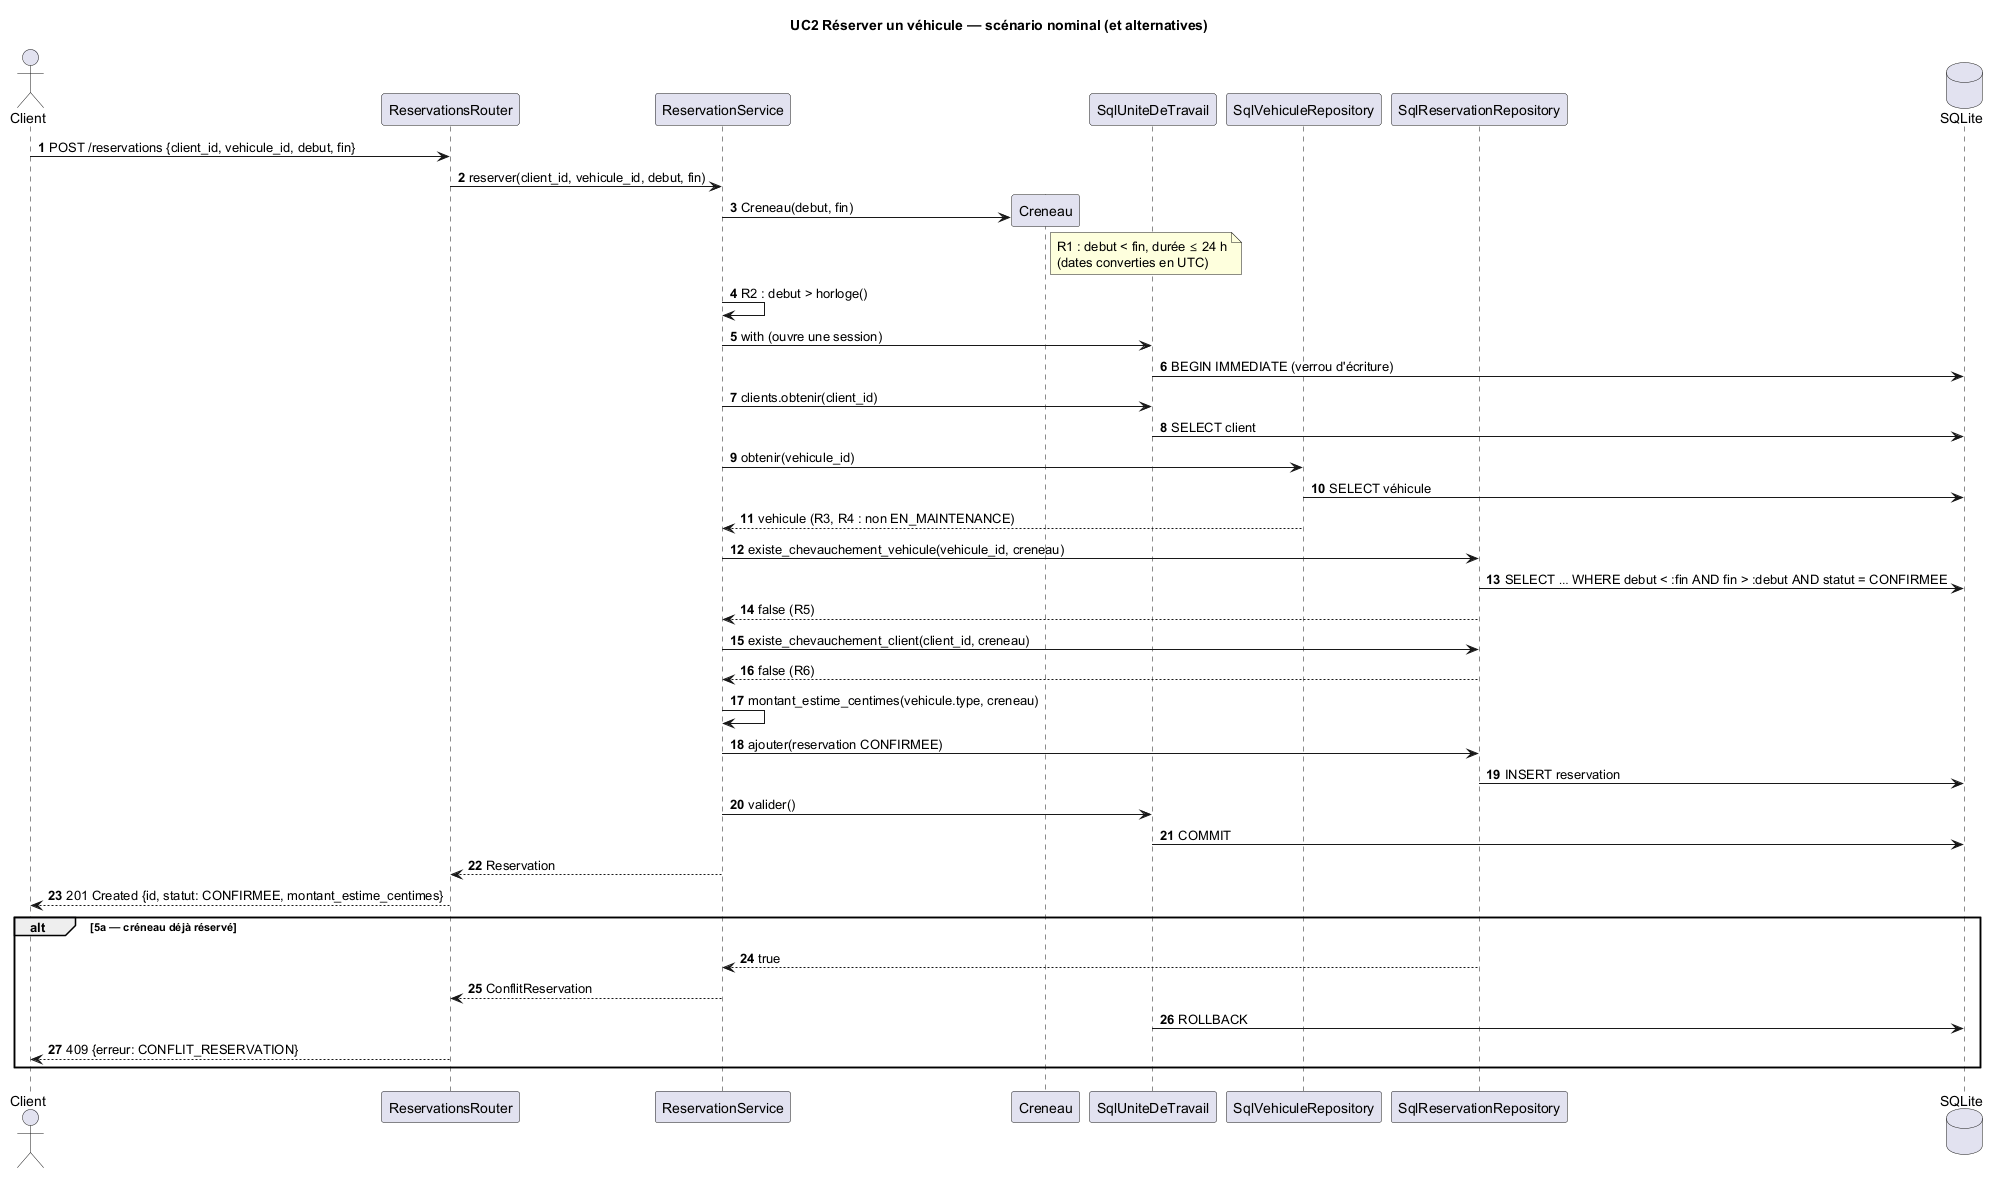

The diagram above was rendered by PlantUML. Its source (embedded in the PNG):
@startuml sequence-uc2
title UC2 Réserver un véhicule — scénario nominal (et alternatives)
autonumber

actor Client
participant "ReservationsRouter" as API
participant "ReservationService" as S
participant "Creneau" as C
participant "SqlUniteDeTravail" as UOW
participant "SqlVehiculeRepository" as RV
participant "SqlReservationRepository" as RR
database "SQLite" as DB

Client -> API : POST /reservations {client_id, vehicule_id, debut, fin}
API -> S : reserver(client_id, vehicule_id, debut, fin)
S -> C ** : Creneau(debut, fin)
note right of C : R1 : debut < fin, durée ≤ 24 h\n(dates converties en UTC)
S -> S : R2 : debut > horloge()
S -> UOW : with (ouvre une session)
UOW -> DB : BEGIN IMMEDIATE (verrou d'écriture)
S -> UOW : clients.obtenir(client_id)
UOW -> DB : SELECT client
S -> RV : obtenir(vehicule_id)
RV -> DB : SELECT véhicule
RV --> S : vehicule (R3, R4 : non EN_MAINTENANCE)
S -> RR : existe_chevauchement_vehicule(vehicule_id, creneau)
RR -> DB : SELECT … WHERE debut < :fin AND fin > :debut AND statut = CONFIRMEE
RR --> S : false (R5)
S -> RR : existe_chevauchement_client(client_id, creneau)
RR --> S : false (R6)
S -> S : montant_estime_centimes(vehicule.type, creneau)
S -> RR : ajouter(reservation CONFIRMEE)
RR -> DB : INSERT reservation
S -> UOW : valider()
UOW -> DB : COMMIT
S --> API : Reservation
API --> Client : 201 Created {id, statut: CONFIRMEE, montant_estime_centimes}

alt 5a — créneau déjà réservé
  RR --> S : true
  S --> API : ConflitReservation
  UOW -> DB : ROLLBACK
  API --> Client : 409 {erreur: CONFLIT_RESERVATION}
end
@enduml